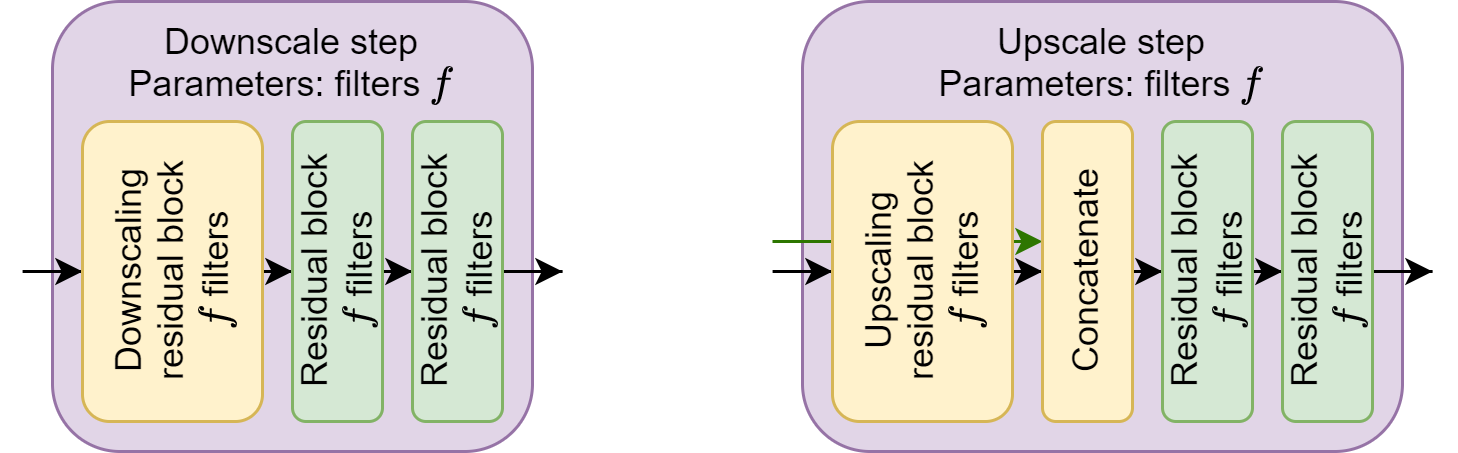

The diagram above was exported from draw.io. Its source (the exported page's mxGraphModel, read from the mxfile embedded in the PNG):
<mxGraphModel dx="453" dy="674" grid="1" gridSize="10" guides="1" tooltips="1" connect="1" arrows="1" fold="1" page="1" pageScale="1" pageWidth="3300" pageHeight="4681" math="1" shadow="0">
  <root>
    <mxCell id="0" />
    <mxCell id="1" parent="0" />
    <mxCell id="uniE95keQ5X73r_aGtMK-1" value="Downscale step&lt;br&gt;Parameters: filters \(f\)" style="rounded=1;whiteSpace=wrap;html=1;verticalAlign=top;fillColor=#e1d5e7;strokeColor=#9673a6;" parent="1" vertex="1">
      <mxGeometry x="190" y="20" width="160" height="150" as="geometry" />
    </mxCell>
    <mxCell id="uniE95keQ5X73r_aGtMK-2" style="edgeStyle=orthogonalEdgeStyle;rounded=0;orthogonalLoop=1;jettySize=auto;html=1;" parent="1" source="uniE95keQ5X73r_aGtMK-4" target="uniE95keQ5X73r_aGtMK-6" edge="1">
      <mxGeometry relative="1" as="geometry" />
    </mxCell>
    <mxCell id="uniE95keQ5X73r_aGtMK-3" style="edgeStyle=orthogonalEdgeStyle;rounded=0;orthogonalLoop=1;jettySize=auto;html=1;" parent="1" target="uniE95keQ5X73r_aGtMK-4" edge="1">
      <mxGeometry relative="1" as="geometry">
        <mxPoint x="190" y="110" as="sourcePoint" />
      </mxGeometry>
    </mxCell>
    <mxCell id="uniE95keQ5X73r_aGtMK-4" value="Downscaling residual block&lt;br&gt;\(f\)&amp;nbsp;filters" style="rounded=1;whiteSpace=wrap;html=1;horizontal=0;fillColor=#fff2cc;strokeColor=#d6b656;" parent="1" vertex="1">
      <mxGeometry x="200" y="60" width="60" height="100" as="geometry" />
    </mxCell>
    <mxCell id="uniE95keQ5X73r_aGtMK-5" style="edgeStyle=orthogonalEdgeStyle;rounded=0;orthogonalLoop=1;jettySize=auto;html=1;" parent="1" source="uniE95keQ5X73r_aGtMK-6" target="uniE95keQ5X73r_aGtMK-8" edge="1">
      <mxGeometry relative="1" as="geometry" />
    </mxCell>
    <mxCell id="uniE95keQ5X73r_aGtMK-6" value="Residual block&lt;br&gt;\(f\) filters" style="rounded=1;whiteSpace=wrap;html=1;horizontal=0;fillColor=#d5e8d4;strokeColor=#82b366;" parent="1" vertex="1">
      <mxGeometry x="270" y="60" width="30" height="100" as="geometry" />
    </mxCell>
    <mxCell id="uniE95keQ5X73r_aGtMK-7" style="edgeStyle=orthogonalEdgeStyle;rounded=0;orthogonalLoop=1;jettySize=auto;html=1;" parent="1" source="uniE95keQ5X73r_aGtMK-8" edge="1">
      <mxGeometry relative="1" as="geometry">
        <mxPoint x="360" y="110" as="targetPoint" />
      </mxGeometry>
    </mxCell>
    <mxCell id="uniE95keQ5X73r_aGtMK-8" value="Residual block&lt;br&gt;\(f\) filters" style="rounded=1;whiteSpace=wrap;html=1;horizontal=0;fillColor=#d5e8d4;strokeColor=#82b366;" parent="1" vertex="1">
      <mxGeometry x="310" y="60" width="30" height="100" as="geometry" />
    </mxCell>
    <mxCell id="uniE95keQ5X73r_aGtMK-9" value="Upscale step&lt;br&gt;Parameters: filters \(f\)" style="rounded=1;whiteSpace=wrap;html=1;verticalAlign=top;fillColor=#e1d5e7;strokeColor=#9673a6;" parent="1" vertex="1">
      <mxGeometry x="440" y="20" width="200" height="150" as="geometry" />
    </mxCell>
    <mxCell id="uniE95keQ5X73r_aGtMK-10" style="edgeStyle=orthogonalEdgeStyle;rounded=0;orthogonalLoop=1;jettySize=auto;html=1;" parent="1" source="uniE95keQ5X73r_aGtMK-13" target="uniE95keQ5X73r_aGtMK-15" edge="1">
      <mxGeometry relative="1" as="geometry" />
    </mxCell>
    <mxCell id="uniE95keQ5X73r_aGtMK-11" style="edgeStyle=orthogonalEdgeStyle;rounded=0;orthogonalLoop=1;jettySize=auto;html=1;" parent="1" target="uniE95keQ5X73r_aGtMK-13" edge="1">
      <mxGeometry relative="1" as="geometry">
        <mxPoint x="440" y="110" as="sourcePoint" />
      </mxGeometry>
    </mxCell>
    <mxCell id="uniE95keQ5X73r_aGtMK-12" value="" style="endArrow=classic;html=1;rounded=0;entryX=0;entryY=0.4;entryDx=0;entryDy=0;entryPerimeter=0;fillColor=#60a917;strokeColor=#2D7600;" parent="1" target="uniE95keQ5X73r_aGtMK-15" edge="1">
      <mxGeometry width="50" height="50" relative="1" as="geometry">
        <mxPoint x="430" y="100" as="sourcePoint" />
        <mxPoint x="480" y="50" as="targetPoint" />
      </mxGeometry>
    </mxCell>
    <mxCell id="uniE95keQ5X73r_aGtMK-13" value="Upscaling residual block&lt;br&gt;&lt;svg style=&quot;vertical-align: -0.464ex;&quot; xmlns:xlink=&quot;http://www.w3.org/1999/xlink&quot; viewBox=&quot;0 -705 550 910&quot; role=&quot;img&quot; height=&quot;2.059ex&quot; width=&quot;1.244ex&quot; xmlns=&quot;http://www.w3.org/2000/svg&quot;&gt;&lt;defs&gt;&lt;path d=&quot;M118 -162Q120 -162 124 -164T135 -167T147 -168Q160 -168 171 -155T187 -126Q197 -99 221 27T267 267T289 382V385H242Q195 385 192 387Q188 390 188 397L195 425Q197 430 203 430T250 431Q298 431 298 432Q298 434 307 482T319 540Q356 705 465 705Q502 703 526 683T550 630Q550 594 529 578T487 561Q443 561 443 603Q443 622 454 636T478 657L487 662Q471 668 457 668Q445 668 434 658T419 630Q412 601 403 552T387 469T380 433Q380 431 435 431Q480 431 487 430T498 424Q499 420 496 407T491 391Q489 386 482 386T428 385H372L349 263Q301 15 282 -47Q255 -132 212 -173Q175 -205 139 -205Q107 -205 81 -186T55 -132Q55 -95 76 -78T118 -61Q162 -61 162 -103Q162 -122 151 -136T127 -157L118 -162Z&quot; id=&quot;MJX-9-TEX-I-1D453&quot;&gt;&lt;/path&gt;&lt;/defs&gt;&lt;g transform=&quot;scale(1,-1)&quot; stroke-width=&quot;0&quot; fill=&quot;currentColor&quot; stroke=&quot;currentColor&quot;&gt;&lt;g data-mml-node=&quot;math&quot;&gt;&lt;g data-mml-node=&quot;mi&quot;&gt;&lt;use xlink:href=&quot;#MJX-9-TEX-I-1D453&quot; data-c=&quot;1D453&quot;&gt;&lt;/use&gt;&lt;/g&gt;&lt;/g&gt;&lt;/g&gt;&lt;/svg&gt;&amp;nbsp;filters" style="rounded=1;whiteSpace=wrap;html=1;horizontal=0;fillColor=#fff2cc;strokeColor=#d6b656;" parent="1" vertex="1">
      <mxGeometry x="450" y="60" width="60" height="100" as="geometry" />
    </mxCell>
    <mxCell id="uniE95keQ5X73r_aGtMK-14" style="edgeStyle=orthogonalEdgeStyle;rounded=0;orthogonalLoop=1;jettySize=auto;html=1;" parent="1" source="uniE95keQ5X73r_aGtMK-15" target="uniE95keQ5X73r_aGtMK-17" edge="1">
      <mxGeometry relative="1" as="geometry" />
    </mxCell>
    <mxCell id="uniE95keQ5X73r_aGtMK-15" value="Concatenate" style="rounded=1;whiteSpace=wrap;html=1;horizontal=0;fillColor=#fff2cc;strokeColor=#d6b656;" parent="1" vertex="1">
      <mxGeometry x="520" y="60" width="30" height="100" as="geometry" />
    </mxCell>
    <mxCell id="uniE95keQ5X73r_aGtMK-16" style="edgeStyle=orthogonalEdgeStyle;rounded=0;orthogonalLoop=1;jettySize=auto;html=1;" parent="1" source="uniE95keQ5X73r_aGtMK-17" target="uniE95keQ5X73r_aGtMK-19" edge="1">
      <mxGeometry relative="1" as="geometry" />
    </mxCell>
    <mxCell id="uniE95keQ5X73r_aGtMK-17" value="Residual block&lt;br&gt;\(f\) filters" style="rounded=1;whiteSpace=wrap;html=1;horizontal=0;fillColor=#d5e8d4;strokeColor=#82b366;" parent="1" vertex="1">
      <mxGeometry x="560" y="60" width="30" height="100" as="geometry" />
    </mxCell>
    <mxCell id="uniE95keQ5X73r_aGtMK-18" style="edgeStyle=orthogonalEdgeStyle;rounded=0;orthogonalLoop=1;jettySize=auto;html=1;" parent="1" source="uniE95keQ5X73r_aGtMK-19" edge="1">
      <mxGeometry relative="1" as="geometry">
        <mxPoint x="650" y="110" as="targetPoint" />
      </mxGeometry>
    </mxCell>
    <mxCell id="uniE95keQ5X73r_aGtMK-19" value="Residual block&lt;br&gt;\(f\) filters" style="rounded=1;whiteSpace=wrap;html=1;horizontal=0;fillColor=#d5e8d4;strokeColor=#82b366;" parent="1" vertex="1">
      <mxGeometry x="600" y="60" width="30" height="100" as="geometry" />
    </mxCell>
  </root>
</mxGraphModel>